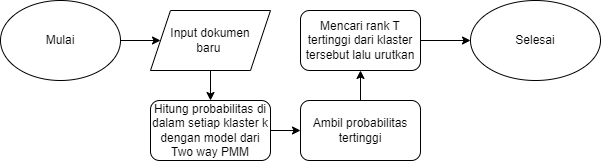

The diagram above was exported from draw.io. Its source (the exported page's mxGraphModel, read from the mxfile embedded in the PNG):
<mxGraphModel dx="880" dy="526" grid="1" gridSize="10" guides="1" tooltips="1" connect="1" arrows="1" fold="1" page="1" pageScale="1" pageWidth="827" pageHeight="1169" math="0" shadow="0">
  <root>
    <mxCell id="WIyWlLk6GJQsqaUBKTNV-0" />
    <mxCell id="WIyWlLk6GJQsqaUBKTNV-1" parent="WIyWlLk6GJQsqaUBKTNV-0" />
    <mxCell id="zGZXdTrWbhE2x4onjK0L-3" value="" style="edgeStyle=orthogonalEdgeStyle;rounded=0;orthogonalLoop=1;jettySize=auto;html=1;" edge="1" parent="WIyWlLk6GJQsqaUBKTNV-1" source="zGZXdTrWbhE2x4onjK0L-1" target="zGZXdTrWbhE2x4onjK0L-2">
      <mxGeometry relative="1" as="geometry" />
    </mxCell>
    <mxCell id="zGZXdTrWbhE2x4onjK0L-1" value="Mulai" style="ellipse;whiteSpace=wrap;html=1;" vertex="1" parent="WIyWlLk6GJQsqaUBKTNV-1">
      <mxGeometry x="50" y="60" width="120" height="80" as="geometry" />
    </mxCell>
    <mxCell id="zGZXdTrWbhE2x4onjK0L-5" value="" style="edgeStyle=orthogonalEdgeStyle;rounded=0;orthogonalLoop=1;jettySize=auto;html=1;" edge="1" parent="WIyWlLk6GJQsqaUBKTNV-1" source="zGZXdTrWbhE2x4onjK0L-2" target="zGZXdTrWbhE2x4onjK0L-4">
      <mxGeometry relative="1" as="geometry" />
    </mxCell>
    <mxCell id="zGZXdTrWbhE2x4onjK0L-2" value="Input dokumen &lt;br&gt;baru&amp;nbsp;" style="shape=parallelogram;perimeter=parallelogramPerimeter;whiteSpace=wrap;html=1;fixedSize=1;" vertex="1" parent="WIyWlLk6GJQsqaUBKTNV-1">
      <mxGeometry x="200" y="70" width="120" height="60" as="geometry" />
    </mxCell>
    <mxCell id="zGZXdTrWbhE2x4onjK0L-8" value="" style="edgeStyle=orthogonalEdgeStyle;rounded=0;orthogonalLoop=1;jettySize=auto;html=1;" edge="1" parent="WIyWlLk6GJQsqaUBKTNV-1" source="zGZXdTrWbhE2x4onjK0L-4" target="zGZXdTrWbhE2x4onjK0L-7">
      <mxGeometry relative="1" as="geometry" />
    </mxCell>
    <mxCell id="zGZXdTrWbhE2x4onjK0L-4" value="Hitung probabilitas di dalam setiap klaster k dengan model dari Two way PMM" style="rounded=1;whiteSpace=wrap;html=1;" vertex="1" parent="WIyWlLk6GJQsqaUBKTNV-1">
      <mxGeometry x="200" y="160" width="120" height="60" as="geometry" />
    </mxCell>
    <mxCell id="zGZXdTrWbhE2x4onjK0L-10" value="" style="edgeStyle=orthogonalEdgeStyle;rounded=0;orthogonalLoop=1;jettySize=auto;html=1;" edge="1" parent="WIyWlLk6GJQsqaUBKTNV-1" source="zGZXdTrWbhE2x4onjK0L-7" target="zGZXdTrWbhE2x4onjK0L-9">
      <mxGeometry relative="1" as="geometry" />
    </mxCell>
    <mxCell id="zGZXdTrWbhE2x4onjK0L-7" value="Ambil probabilitas tertinggi" style="whiteSpace=wrap;html=1;rounded=1;" vertex="1" parent="WIyWlLk6GJQsqaUBKTNV-1">
      <mxGeometry x="350" y="160" width="120" height="60" as="geometry" />
    </mxCell>
    <mxCell id="zGZXdTrWbhE2x4onjK0L-12" value="" style="edgeStyle=orthogonalEdgeStyle;rounded=0;orthogonalLoop=1;jettySize=auto;html=1;" edge="1" parent="WIyWlLk6GJQsqaUBKTNV-1" source="zGZXdTrWbhE2x4onjK0L-9" target="zGZXdTrWbhE2x4onjK0L-11">
      <mxGeometry relative="1" as="geometry" />
    </mxCell>
    <mxCell id="zGZXdTrWbhE2x4onjK0L-9" value="Mencari rank T tertinggi dari klaster tersebut lalu urutkan" style="whiteSpace=wrap;html=1;rounded=1;" vertex="1" parent="WIyWlLk6GJQsqaUBKTNV-1">
      <mxGeometry x="350" y="70" width="120" height="60" as="geometry" />
    </mxCell>
    <mxCell id="zGZXdTrWbhE2x4onjK0L-11" value="Selesai" style="ellipse;whiteSpace=wrap;html=1;rounded=1;" vertex="1" parent="WIyWlLk6GJQsqaUBKTNV-1">
      <mxGeometry x="520" y="60" width="130" height="80" as="geometry" />
    </mxCell>
  </root>
</mxGraphModel>